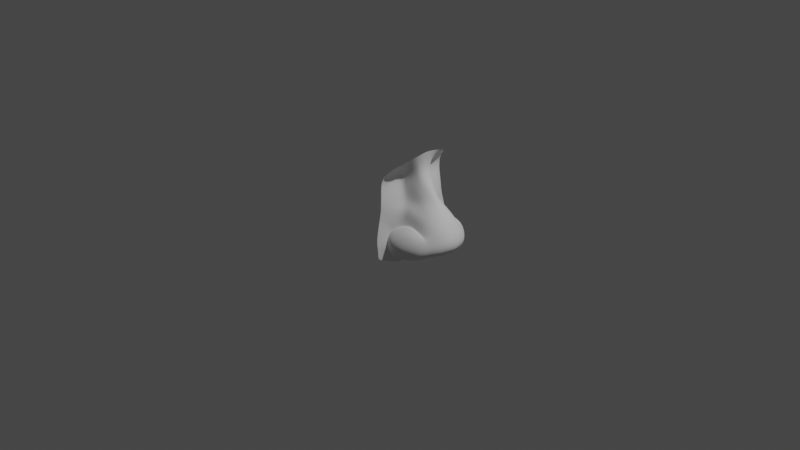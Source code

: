 # Source: nose-2.blend  (saved by Blender 2.83.21; exported with 4.5.12 LTS)
import bpy
from mathutils import Matrix  # noqa: F401  (used for matrix-valued properties, if any)

bpy.ops.wm.read_factory_settings(use_empty=True)
scene = bpy.context.scene
scene.name = 'Scene'

# ---- collections
col_collection = bpy.data.collections.new('Collection'); scene.collection.children.link(col_collection)
col_nose = bpy.data.collections.new('Nose'); scene.collection.children.link(col_nose)

# ---- node groups
ng_auto_smooth = bpy.data.node_groups.new('Auto Smooth', 'GeometryNodeTree')
_s = ng_auto_smooth.interface.new_socket(name='Geometry', in_out='OUTPUT', socket_type='NodeSocketGeometry')
_s = ng_auto_smooth.interface.new_socket(name='Geometry', in_out='INPUT', socket_type='NodeSocketGeometry')
_s = ng_auto_smooth.interface.new_socket(name='Angle', in_out='INPUT', socket_type='NodeSocketFloat')
_s.subtype = 'ANGLE'
_s.min_value = 0.0
_s.max_value = 3.142
ng_auto_smooth.is_modifier = True
_N = ng_auto_smooth.nodes; _L = ng_auto_smooth.links
n0 = _N.new('NodeGroupOutput'); n0.name = 'Group Output'; n0.location = (480, -100)
n1 = _N.new('NodeGroupInput'); n1.name = 'Group Input'; n1.location = (-420, -300)
n2 = _N.new('NodeGroupInput'); n2.name = 'Group Input.001'; n2.location = (-60, -100)
n3 = _N.new('GeometryNodeSetShadeSmooth'); n3.name = 'Set Shade Smooth'; n3.location = (120, -100)
n3.domain = 'EDGE'
n4 = _N.new('GeometryNodeSetShadeSmooth'); n4.name = 'Set Shade Smooth.001'; n4.location = (300, -100)
n5 = _N.new('GeometryNodeInputMeshEdgeAngle'); n5.name = 'Edge Angle'; n5.location = (-420, -220)
n6 = _N.new('GeometryNodeInputEdgeSmooth'); n6.name = 'Is Edge Smooth'; n6.location = (-60, -160)
n7 = _N.new('GeometryNodeInputShadeSmooth'); n7.name = 'Is Face Smooth'; n7.location = (-240, -340)
n8 = _N.new('FunctionNodeBooleanMath'); n8.name = 'Boolean Math'; n8.location = (-60, -220)
n9 = _N.new('FunctionNodeCompare'); n9.name = 'Compare'; n9.location = (-240, -180)
n9.operation = 'LESS_EQUAL'
_L.new(n5.outputs[0], n9.inputs[0])
_L.new(n4.outputs[0], n0.inputs[0])
_L.new(n1.outputs[1], n9.inputs[1])
_L.new(n9.outputs[0], n8.inputs[0])
_L.new(n7.outputs[0], n8.inputs[1])
_L.new(n2.outputs[0], n3.inputs[0])
_L.new(n6.outputs[0], n3.inputs[1])
_L.new(n3.outputs[0], n4.inputs[0])
_L.new(n8.outputs[0], n3.inputs[2])
n0.is_active_output = True

# ---- world
world_world = bpy.data.worlds.new('World'); scene.world = world_world
world_world.use_nodes = True; world_world.node_tree.nodes.clear()
_N = world_world.node_tree.nodes; _L = world_world.node_tree.links
n0 = _N.new('ShaderNodeOutputWorld'); n0.name = 'World Output'; n0.location = (300, 300)
n1 = _N.new('ShaderNodeBackground'); n1.name = 'Background'; n1.location = (10, 300)
n1.inputs[0].default_value = (0.05088, 0.05088, 0.05088, 1.0)
_L.new(n1.outputs[0], n0.inputs[0])
n0.is_active_output = True
world_world.color = (0.05088, 0.05088, 0.05088)
world_world.use_sun_shadow = False
world_world.sun_shadow_jitter_overblur = 0.0

# ---- cameras
cam_camera = bpy.data.cameras.new('Camera')
cam_camera.clip_end = 100.0
cam_camera.ortho_scale = 7.314

# ---- lights
light_light = bpy.data.lights.new('Light', 'POINT')
light_light.transmission_factor = 0.0
light_light.energy = 1000.0
light_light.shadow_soft_size = 0.1
light_light.shadow_maximum_resolution = 0.006
light_light.use_absolute_resolution = True

# ---- meshes
me_plane_001 = bpy.data.meshes.new('Plane.001')
me_plane_001.from_pydata([(-0.5748, 0.173, 0.2766), (0.2511, 0.2018, 0.578), (0.2502, 0.1423, 0.6155), (-0.5661, 0.121, 0.3908), (0.04055, 0.4792, 0.1855), (0.1744, 0.1721, 0.7415), (-0.02852, 0.3045, 0.2444), (0.044, 0.1539, 0.7259), (-0.7083, 0.2517, 0.5021), (-0.733, 0.1718, 0.5354), (-0.1965, 0.2352, 0.3054), (-0.2183, 0.1558, 0.4455), (-0.06454, 0.2316, 0.2971), (-0.07192, 0.1381, 0.6652), (-0.0708, 0.2001, 0.5863), (0.07654, 0.3392, 0.5609), (0.1658, 0.2473, 0.6666), (0.3028, 0.2814, 0.265), (-0.1475, 0.2159, 0.4171), (-0.5709, 0.07787, 0.4706), (0.2592, 0.09863, 0.5511), (0.1809, 0.08073, 0.7813), (0.04618, 0.083, 0.7616), (-0.7521, 0.08588, 0.5549), (-0.2265, 0.05796, 0.5934), (-0.07785, 0.07508, 0.6983), (0.2934, 0.1359, 0.2512), (0.2149, 0.4792, 0.1737), (0.2886, 0.06315, 0.2407), (0.06932, 0.3848, 0.4179), (0.288, 0.2565, 0.4615), (0.2646, 0.08074, 0.4787), (0.2465, 0.1551, 0.6876), (0.2327, 0.3039, 0.5904), (0.2687, 0.04598, 0.7008), (0.2831, 0.1299, 0.2711), (0.2842, 0.2446, 0.328), (0.2938, 0.08756, 0.345), (0.2518, 0.3653, 0.4435), (0.2862, 0.04386, 0.4247), (0.1058, 0.4, 0.2334), (0.03103, 0.3823, 0.2451), (-0.01537, 0.3148, 0.4322), (0.07019, 0.2379, 0.6551), (0.162, 0.3526, 0.5642), (0.2125, 0.4063, 0.2424), (0.2835, 0.3131, 0.4599), (0.2297, 0.2302, 0.6479), (0.1576, 0.4266, 0.3981), (-0.1707, 0.4235, 0.2176), (-0.06037, 0.2298, 0.3947), (0.1786, 0.3777, 0.227), (0.08729, 0.3714, 0.2266), (0.2504, 0.3578, 0.2071), (0.03153, 0.3532, 0.2289), (0.01766, 0.303, 0.5208), (-0.01832, 0.233, 0.5109), (-0.04516, 0.3153, 0.2611), (-0.07089, 0.2458, 0.4145), (-0.2279, 0.1155, 0.5405), (0.02526, 0.2484, 0.5987), (-0.02429, 0.2411, 0.5028), (-0.3797, 0.05474, 0.5304), (-0.3716, 0.1279, 0.4105), (-0.3828, 0.1745, 0.3028), (-0.3758, 0.1028, 0.47), (-0.5734, 0.3929, 0.2835), (-0.2519, 0.4106, 0.2357), (-0.4209, 0.3945, 0.2581), (-0.1536, 0.1268, 0.5999), (-0.157, 0.06739, 0.6423), (-0.146, 0.1775, 0.5265), (-0.2937, 0.048, 0.5623), (-0.2715, 0.1327, 0.4206), (-0.2624, 0.2021, 0.3075), (-0.2841, 0.1015, 0.5063), (-0.3239, 0.4063, 0.2462), (-0.2794, 0.1604, 0.3481), (-0.2101, 0.1835, 0.3882), (-0.3802, 0.1492, 0.3437), (-0.4701, 0.1203, 0.4005), (-0.4704, 0.1424, 0.3426), (-0.4701, 0.1031, 0.4394), (0.02252, 0.3971, 0.2162), (-0.0442, 0.364, 0.2315), (0.1263, 0.4792, 0.1824), (-0.6673, 0.3479, 0.4258), (0.3386, 0.2801, 0.2066), (0.3338, 0.1346, 0.2157), (0.2605, 0.4779, 0.1639), (0.3289, 0.06184, 0.2052), (0.3032, 0.3511, 0.1931), (0.2927, 0.2811, 0.2448), (0.3002, 0.1355, 0.2405), (0.2993, 0.0628, 0.2312), (0.08782, 0.2029, 0.5596), (0.08714, 0.1603, 0.5864), (0.0936, 0.1291, 0.5403), (0.1104, 0.242, 0.477), (0.09748, 0.1163, 0.4885), (0.1107, 0.1514, 0.3399), (0.1115, 0.2335, 0.3806), (0.1183, 0.1211, 0.3928), (0.01758, 0.202, 0.4976), (0.01162, 0.175, 0.5135), (0.02503, 0.1553, 0.4873), (0.04817, 0.2267, 0.453), (0.03809, 0.1472, 0.4572), (0.07678, 0.1694, 0.3712), (0.06881, 0.2213, 0.3957), (0.07038, 0.1503, 0.4044), (0.01132, 0.1908, 0.3118), (0.003849, 0.1776, 0.3154), (0.01743, 0.168, 0.3107), (0.0372, 0.2028, 0.3066), (0.03224, 0.164, 0.3046), (0.075, 0.1749, 0.2876), (0.06389, 0.2002, 0.2935), (0.06149, 0.1655, 0.297), (0.1809, 0.09852, 0.4836), (0.2059, 0.1044, 0.3689), (0.1763, 0.1139, 0.5457), (0.1685, 0.1513, 0.6009), (0.1968, 0.1407, 0.3055), (0.1977, 0.239, 0.3544), (0.1964, 0.2492, 0.4698), (0.1694, 0.2024, 0.5688), (-0.5748, -0.173, 0.2766), (0.2511, -0.2018, 0.578), (-0.5872, 0.0, 0.4807), (0.2599, 0.0, 0.726), (0.2502, -0.1423, 0.6155), (-0.5661, -0.121, 0.3908), (0.04055, -0.4792, 0.1855), (0.1719, 0.0, 0.7939), (0.1744, -0.1721, 0.7415), (-0.02852, -0.3045, 0.2444), (0.04613, 0.0, 0.7695), (0.044, -0.1539, 0.7259), (-0.7083, -0.2517, 0.5021), (-0.763, 0.0, 0.5571), (-0.733, -0.1718, 0.5354), (-0.1965, -0.2352, 0.3054), (-0.2493, 0.0, 0.6056), (-0.2183, -0.1558, 0.4455), (-0.06454, -0.2316, 0.2971), (-0.08821, 0.0, 0.7095), (-0.07192, -0.1381, 0.6652), (-0.0708, -0.2001, 0.5863), (0.07654, -0.3392, 0.5609), (0.1658, -0.2473, 0.6666), (0.3028, -0.2814, 0.265), (-0.1475, -0.2159, 0.4171), (-0.5709, -0.07787, 0.4706), (0.2592, -0.09863, 0.5511), (0.1809, -0.08073, 0.7813), (0.04618, -0.083, 0.7616), (-0.7521, -0.08588, 0.5549), (-0.2265, -0.05796, 0.5934), (-0.07785, -0.07508, 0.6983), (0.2882, 0.0, 0.2427), (0.2934, -0.1359, 0.2512), (0.2149, -0.4792, 0.1737), (0.2886, -0.06315, 0.2407), (0.06932, -0.3848, 0.4179), (0.288, -0.2565, 0.4615), (0.2907, 0.0, 0.4615), (0.2646, -0.08074, 0.4787), (0.2465, -0.1551, 0.6876), (0.2327, -0.3039, 0.5904), (0.2687, -0.04598, 0.7008), (0.2831, -0.1299, 0.2711), (0.2842, -0.2446, 0.328), (0.2938, -0.08756, 0.345), (0.2518, -0.3653, 0.4435), (0.2862, -0.04386, 0.4247), (0.1058, -0.4, 0.2334), (0.03103, -0.3823, 0.2451), (-0.01537, -0.3148, 0.4322), (0.07019, -0.2379, 0.6551), (0.162, -0.3526, 0.5642), (0.2125, -0.4063, 0.2424), (0.2835, -0.3131, 0.4599), (0.2297, -0.2302, 0.6479), (0.1576, -0.4266, 0.3981), (-0.1707, -0.4235, 0.2176), (-0.06037, -0.2298, 0.3947), (0.1786, -0.3777, 0.227), (0.08729, -0.3714, 0.2266), (0.2504, -0.3578, 0.2071), (0.03153, -0.3532, 0.2289), (0.01766, -0.303, 0.5208), (-0.01832, -0.233, 0.5109), (-0.04516, -0.3153, 0.2611), (-0.07089, -0.2458, 0.4145), (-0.2279, -0.1155, 0.5405), (0.02526, -0.2484, 0.5987), (-0.02429, -0.2411, 0.5028), (-0.393, 0.0, 0.5506), (-0.3797, -0.05474, 0.5304), (-0.3716, -0.1279, 0.4105), (-0.3828, -0.1745, 0.3028), (-0.3758, -0.1028, 0.47), (-0.5734, -0.3929, 0.2835), (-0.2519, -0.4106, 0.2357), (-0.4209, -0.3945, 0.2581), (-0.1536, -0.1268, 0.5999), (-0.157, -0.06739, 0.6423), (-0.1843, 0.0, 0.6476), (-0.146, -0.1775, 0.5265), (-0.3116, 0.0, 0.5817), (-0.2937, -0.048, 0.5623), (-0.2715, -0.1327, 0.4206), (-0.2624, -0.2021, 0.3075), (-0.2841, -0.1015, 0.5063), (-0.3239, -0.4063, 0.2462), (-0.2794, -0.1604, 0.3481), (-0.2101, -0.1835, 0.3882), (-0.3802, -0.1492, 0.3437), (-0.4701, -0.1203, 0.4005), (-0.4704, -0.1424, 0.3426), (-0.4701, -0.1031, 0.4394), (0.02252, -0.3971, 0.2162), (-0.0442, -0.364, 0.2315), (0.1263, -0.4792, 0.1824), (-0.6673, -0.3479, 0.4258), (0.3386, -0.2801, 0.2066), (0.3286, 0.0, 0.2072), (0.3338, -0.1346, 0.2157), (0.2605, -0.4779, 0.1639), (0.3289, -0.06184, 0.2052), (0.3032, -0.3511, 0.1931), (0.2927, -0.2811, 0.2448), (0.3002, -0.1355, 0.2405), (0.2993, -0.0628, 0.2312), (0.08782, -0.2029, 0.5596), (0.08714, -0.1603, 0.5864), (0.0936, -0.1291, 0.5403), (0.1104, -0.242, 0.477), (0.09748, -0.1163, 0.4885), (0.1107, -0.1514, 0.3399), (0.1115, -0.2335, 0.3806), (0.1183, -0.1211, 0.3928), (0.01758, -0.202, 0.4976), (0.01162, -0.175, 0.5135), (0.02503, -0.1553, 0.4873), (0.04817, -0.2267, 0.453), (0.03809, -0.1472, 0.4572), (0.07678, -0.1694, 0.3712), (0.06881, -0.2213, 0.3957), (0.07038, -0.1503, 0.4044), (0.01132, -0.1908, 0.3118), (0.003849, -0.1776, 0.3154), (0.01743, -0.168, 0.3107), (0.0372, -0.2028, 0.3066), (0.03224, -0.164, 0.3046), (0.075, -0.1749, 0.2876), (0.06389, -0.2002, 0.2935), (0.06149, -0.1655, 0.297), (0.1809, -0.09852, 0.4836), (0.2059, -0.1044, 0.3689), (0.1763, -0.1139, 0.5457), (0.1685, -0.1513, 0.6009), (0.1968, -0.1407, 0.3055), (0.1977, -0.239, 0.3544), (0.1964, -0.2492, 0.4698), (0.1694, -0.2024, 0.5688)], [], [(21, 34, 32, 5), (22, 21, 5, 7), (7, 5, 16, 43), (13, 7, 43, 14), (25, 22, 7, 13), (3, 0, 8, 9), (19, 3, 9, 23), (19, 62, 65, 82), (24, 70, 69, 59), (29, 48, 40, 41), (143, 208, 70, 24), (129, 198, 62, 19), (129, 19, 23, 140), (146, 137, 22, 25), (137, 134, 21, 22), (134, 130, 34, 21), (48, 44, 33, 38), (39, 166, 160, 28), (5, 32, 47, 16), (14, 50, 18, 71), (34, 130, 166, 39), (2, 1, 47, 32), (20, 2, 32, 34), (36, 35, 26, 17), (35, 37, 28, 26), (1, 30, 46, 47), (31, 20, 34, 39), (30, 36, 17, 46), (37, 31, 39, 28), (49, 84, 83, 4), (29, 41, 57, 42), (44, 15, 43, 16), (38, 33, 47, 46), (40, 45, 51, 52), (33, 44, 16, 47), (15, 55, 60, 43), (45, 38, 46, 17), (15, 44, 48, 29), (83, 54, 52, 4), (41, 40, 52, 54), (50, 6, 12, 18), (55, 15, 29, 42), (57, 41, 54, 6), (58, 57, 6, 50), (59, 69, 71, 11), (60, 61, 56, 43), (60, 55, 42, 61), (61, 58, 50, 56), (48, 38, 45, 40), (74, 10, 67, 76), (73, 75, 59, 11), (72, 210, 143, 24), (74, 77, 78, 10), (3, 80, 81, 0), (75, 65, 62, 72), (0, 64, 68, 66), (10, 12, 49, 67), (59, 75, 72, 24), (70, 208, 146, 25), (71, 69, 13, 14), (69, 70, 25, 13), (64, 79, 77, 74), (62, 198, 210, 72), (63, 65, 75, 73), (64, 74, 76, 68), (58, 61, 42, 57), (14, 43, 56, 50), (18, 78, 11, 71), (78, 77, 73, 11), (78, 18, 12, 10), (77, 79, 63, 73), (81, 79, 64, 0), (81, 80, 63, 79), (80, 82, 65, 63), (82, 80, 3, 19), (12, 6, 84, 49), (83, 84, 6, 54), (51, 85, 4, 52), (92, 53, 51), (0, 66, 86, 8), (26, 28, 94, 93), (17, 26, 93, 92), (28, 160, 227, 90, 94), (51, 53, 27, 85), (92, 93, 88, 87), (93, 94, 90, 88), (27, 53, 91, 89), (53, 92, 87, 91), (92, 51, 45, 17), (119, 120, 102, 99), (121, 119, 99, 97), (122, 121, 97, 96), (120, 123, 100, 102), (124, 125, 98, 101), (123, 124, 101, 100), (125, 126, 95, 98), (126, 122, 96, 95), (97, 99, 107, 105), (96, 97, 105, 104), (102, 100, 108, 110), (101, 98, 106, 109), (98, 95, 103, 106), (95, 96, 104, 103), (100, 101, 109, 108), (99, 102, 110, 107), (109, 106, 114, 117), (106, 103, 111, 114), (103, 104, 112, 111), (108, 109, 117, 116), (107, 110, 118, 115), (105, 107, 115, 113), (104, 105, 113, 112), (110, 108, 116, 118), (1, 2, 122, 126), (30, 1, 126, 125), (35, 36, 124, 123), (36, 30, 125, 124), (37, 35, 123, 120), (2, 20, 121, 122), (20, 31, 119, 121), (31, 37, 120, 119), (155, 135, 168, 170), (156, 138, 135, 155), (138, 179, 150, 135), (147, 148, 179, 138), (159, 147, 138, 156), (132, 141, 139, 127), (153, 157, 141, 132), (153, 221, 202, 199), (158, 195, 206, 207), (164, 177, 176, 184), (143, 158, 207, 208), (129, 153, 199, 198), (129, 140, 157, 153), (146, 159, 156, 137), (137, 156, 155, 134), (134, 155, 170, 130), (184, 174, 169, 180), (175, 163, 160, 166), (135, 150, 183, 168), (148, 209, 152, 186), (170, 175, 166, 130), (131, 168, 183, 128), (154, 170, 168, 131), (172, 151, 161, 171), (171, 161, 163, 173), (128, 183, 182, 165), (167, 175, 170, 154), (165, 182, 151, 172), (173, 163, 175, 167), (185, 133, 222, 223), (164, 178, 193, 177), (180, 150, 179, 149), (174, 182, 183, 169), (176, 188, 187, 181), (169, 183, 150, 180), (149, 179, 196, 191), (181, 151, 182, 174), (149, 164, 184, 180), (222, 133, 188, 190), (177, 190, 188, 176), (186, 152, 145, 136), (191, 178, 164, 149), (193, 136, 190, 177), (194, 186, 136, 193), (195, 144, 209, 206), (196, 179, 192, 197), (196, 197, 178, 191), (197, 192, 186, 194), (184, 176, 181, 174), (213, 215, 204, 142), (212, 144, 195, 214), (211, 158, 143, 210), (213, 142, 217, 216), (132, 127, 220, 219), (214, 211, 199, 202), (127, 203, 205, 201), (142, 204, 185, 145), (195, 158, 211, 214), (207, 159, 146, 208), (209, 148, 147, 206), (206, 147, 159, 207), (201, 213, 216, 218), (199, 211, 210, 198), (200, 212, 214, 202), (201, 205, 215, 213), (194, 193, 178, 197), (148, 186, 192, 179), (152, 209, 144, 217), (217, 144, 212, 216), (217, 142, 145, 152), (216, 212, 200, 218), (220, 127, 201, 218), (220, 218, 200, 219), (219, 200, 202, 221), (221, 153, 132, 219), (145, 185, 223, 136), (222, 190, 136, 223), (187, 188, 133, 224), (232, 187, 189), (127, 139, 225, 203), (161, 233, 234, 163), (151, 232, 233, 161), (163, 234, 230, 227, 160), (187, 224, 162, 189), (232, 226, 228, 233), (233, 228, 230, 234), (162, 229, 231, 189), (189, 231, 226, 232), (232, 151, 181, 187), (259, 239, 242, 260), (261, 237, 239, 259), (262, 236, 237, 261), (260, 242, 240, 263), (264, 241, 238, 265), (263, 240, 241, 264), (265, 238, 235, 266), (266, 235, 236, 262), (237, 245, 247, 239), (236, 244, 245, 237), (242, 250, 248, 240), (241, 249, 246, 238), (238, 246, 243, 235), (235, 243, 244, 236), (240, 248, 249, 241), (239, 247, 250, 242), (249, 257, 254, 246), (246, 254, 251, 243), (243, 251, 252, 244), (248, 256, 257, 249), (247, 255, 258, 250), (245, 253, 255, 247), (244, 252, 253, 245), (250, 258, 256, 248), (128, 266, 262, 131), (165, 265, 266, 128), (171, 263, 264, 172), (172, 264, 265, 165), (173, 260, 263, 171), (131, 262, 261, 154), (154, 261, 259, 167), (167, 259, 260, 173)])
me_plane_001.polygons.foreach_set('use_smooth', [True] * 242)
_uv = me_plane_001.uv_layers.new(name='UVMap')
_uv.uv.foreach_set('vector', [0.8724, 0.6437, 1.0, 0.625, 0.9777, 0.7835, 0.8713, 0.7824, 0.6998, 0.625, 0.8724, 0.6437, 0.8713, 0.7824, 0.6998, 0.75, 0.6998, 0.75, 0.8713, 0.7824, 0.8643, 0.887, 0.7072, 0.8791, 0.5673, 0.75, 0.6998, 0.75, 0.7072, 0.8791, 0.5727, 0.8932, 0.5673, 0.625, 0.6998, 0.625, 0.6998, 0.75, 0.5673, 0.75, 0.0, 0.75, 0.0, 1.0, 0.0, 1.0, 0.0, 0.75, 0.0, 0.625, 0.0, 0.75, 0.0, 0.75, 0.0, 0.625, 0.0, 0.625, 0.2341, 0.625, 0.2449, 0.6872, 0.1221, 0.7018, 0.4348, 0.625, 0.4968, 0.625, 0.4979, 0.7087, 0.4348, 0.6711, 0.7953, 0.9507, 0.7983, 0.878, 0.7573, 0.866, 0.8059, 0.9856, 0.4348, 0.5, 0.4883, 0.5, 0.4968, 0.625, 0.4348, 0.625, 0.0, 0.5, 0.2456, 0.5, 0.2341, 0.625, 0.0, 0.625, 0.0, 0.5, 0.0, 0.625, 0.0, 0.625, 0.0, 0.5, 0.5673, 0.5, 0.6998, 0.5, 0.6998, 0.625, 0.5673, 0.625, 0.6998, 0.5, 0.8726, 0.5, 0.8724, 0.6437, 0.6998, 0.625, 0.8726, 0.5, 0.9643, 0.5, 1.0, 0.625, 0.8724, 0.6437, 0.4713, 0.5435, 0.1137, 0.1402, 0.4976, 0.5107, 0.7419, 0.7605, 1.0, 0.625, 0.9962, 0.5, 1.0, 0.5, 1.0, 0.625, 0.006475, 0.007984, 0.001036, 0.001277, 0.004685, 0.005777, 0.04094, 0.05047, 0.5727, 0.8932, 0.6146, 0.9513, 0.5673, 0.9514, 0.5074, 0.8244, 1.0, 0.625, 0.9643, 0.5, 0.9962, 0.5, 1.0, 0.625, 1.0, 0.7715, 1.0, 0.9143, 0.8989, 0.9016, 0.9777, 0.7835, 1.0, 0.7041, 1.0, 0.7715, 0.9777, 0.7835, 1.0, 0.625, 1.0, 0.9569, 1.0, 0.7329, 1.0, 0.75, 1.0, 1.0, 1.0, 0.7329, 1.0, 0.7037, 1.0, 0.625, 1.0, 0.75, 1.0, 0.9143, 1.0, 0.9472, 1.0, 1.0, 0.8989, 0.9016, 1.0, 0.7039, 1.0, 0.7041, 1.0, 0.625, 1.0, 0.625, 1.0, 0.9472, 1.0, 0.9569, 1.0, 1.0, 1.0, 1.0, 1.0, 0.7037, 1.0, 0.7039, 1.0, 0.625, 1.0, 0.625, 0.0, 0.0, 0.4694, 0.6117, 0.7721, 0.9173, 0.8726, 1.0, 0.7953, 0.9507, 0.8059, 0.9856, 0.6998, 0.9966, 0.6998, 0.9511, 0.8495, 0.8931, 0.7824, 0.8945, 0.7072, 0.8791, 0.8643, 0.887, 0.7419, 0.7605, 0.4976, 0.5107, 0.8989, 0.9016, 1.0, 1.0, 0.7573, 0.866, 0.4367, 0.4816, 0.3327, 0.367, 0.7772, 0.8891, 0.4976, 0.5107, 0.1137, 0.1402, 0.04094, 0.05047, 0.8989, 0.9016, 0.7824, 0.8945, 0.6998, 0.9045, 0.6998, 0.8988, 0.7072, 0.8791, 0.4367, 0.4816, 0.7419, 0.7605, 1.0, 1.0, 1.0, 1.0, 0.7824, 0.8945, 0.8495, 0.8931, 0.7983, 0.878, 0.7953, 0.9507, 0.7721, 0.9173, 0.7184, 0.8732, 0.7772, 0.8891, 0.8726, 1.0, 0.8059, 0.9856, 0.7573, 0.866, 0.7772, 0.8891, 0.7184, 0.8732, 0.6146, 0.9513, 0.6998, 1.0, 0.5673, 1.0, 0.5673, 0.9514, 0.6998, 0.9045, 0.7824, 0.8945, 0.7953, 0.9507, 0.6998, 0.9511, 0.6998, 0.9966, 0.8059, 0.9856, 0.7184, 0.8732, 0.6998, 1.0, 0.6269, 0.9513, 0.6998, 0.9966, 0.6998, 1.0, 0.6146, 0.9513, 0.4348, 0.6711, 0.4979, 0.7087, 0.5074, 0.8244, 0.4348, 0.7335, 0.6998, 0.8988, 0.6646, 0.9077, 0.6553, 0.8962, 0.7072, 0.8791, 0.6998, 0.8988, 0.6998, 0.9045, 0.6998, 0.9511, 0.6646, 0.9077, 0.6646, 0.9077, 0.6269, 0.9513, 0.6146, 0.9513, 0.6553, 0.8962, 0.4713, 0.5435, 0.7419, 0.7605, 0.4367, 0.4816, 0.7573, 0.866, 0.3812, 1.0, 0.4488, 1.0, 0.4348, 1.0, 0.3812, 1.0, 0.3874, 0.75, 0.3627, 0.6884, 0.4348, 0.6711, 0.4348, 0.7335, 0.3478, 0.625, 0.3528, 0.5, 0.4348, 0.5, 0.4348, 0.625, 0.3812, 1.0, 0.3846, 0.863, 0.4526, 0.8718, 0.4488, 1.0, 0.0, 0.75, 0.1263, 0.75, 0.1286, 0.8615, 0.0, 1.0, 0.3627, 0.6884, 0.2449, 0.6872, 0.2341, 0.625, 0.3478, 0.625, 0.0, 1.0, 0.2325, 1.0, 0.2325, 1.0, 0.0, 1.0, 0.4488, 1.0, 0.5673, 1.0, 0.0, 0.0, 0.4348, 1.0, 0.4348, 0.6711, 0.3627, 0.6884, 0.3478, 0.625, 0.4348, 0.625, 0.4968, 0.625, 0.4883, 0.5, 0.5673, 0.5, 0.5673, 0.625, 0.5074, 0.8244, 0.4979, 0.7087, 0.5673, 0.75, 0.5727, 0.8932, 0.4979, 0.7087, 0.4968, 0.625, 0.5673, 0.625, 0.5673, 0.75, 0.2325, 1.0, 0.2452, 0.8644, 0.3846, 0.863, 0.3812, 1.0, 0.2341, 0.625, 0.2456, 0.5, 0.3528, 0.5, 0.3478, 0.625, 0.2558, 0.75, 0.2449, 0.6872, 0.3627, 0.6884, 0.3874, 0.75, 0.2325, 1.0, 0.3812, 1.0, 0.3812, 1.0, 0.2325, 1.0, 0.6269, 0.9513, 0.6646, 0.9077, 0.6998, 0.9511, 0.6998, 0.9966, 0.5727, 0.8932, 0.7072, 0.8791, 0.6553, 0.8962, 0.6146, 0.9513, 0.5673, 0.9514, 0.4526, 0.8718, 0.4348, 0.7335, 0.5074, 0.8244, 0.4526, 0.8718, 0.3846, 0.863, 0.3874, 0.75, 0.4348, 0.7335, 0.4526, 0.8718, 0.5673, 0.9514, 0.5673, 1.0, 0.4488, 1.0, 0.3846, 0.863, 0.2452, 0.8644, 0.2558, 0.75, 0.3874, 0.75, 0.1286, 0.8615, 0.2452, 0.8644, 0.2325, 1.0, 0.0, 1.0, 0.1286, 0.8615, 0.1263, 0.75, 0.2558, 0.75, 0.2452, 0.8644, 0.1263, 0.75, 0.1221, 0.7018, 0.2449, 0.6872, 0.2558, 0.75, 0.1221, 0.7018, 0.1263, 0.75, 0.0, 0.75, 0.0, 0.625, 0.5673, 1.0, 0.6998, 1.0, 0.4694, 0.6117, 0.0, 0.0, 0.7721, 0.9173, 0.4694, 0.6117, 0.6998, 1.0, 0.7184, 0.8732, 0.3327, 0.367, 0.4786, 0.5485, 0.8726, 1.0, 0.7772, 0.8891, 1.0, 1.0, 0.5234, 0.5364, 0.3327, 0.367, 0.0, 1.0, 0.0, 1.0, 0.0, 1.0, 0.0, 1.0, 1.0, 0.75, 1.0, 0.625, 1.0, 0.625, 1.0, 0.75, 1.0, 1.0, 1.0, 0.75, 1.0, 0.75, 1.0, 1.0, 1.0, 0.625, 1.0, 0.5, 1.0, 0.5, 1.0, 0.625, 1.0, 0.625, 0.3327, 0.367, 0.5234, 0.5364, 0.0, 0.0, 0.4786, 0.5485, 1.0, 1.0, 1.0, 0.75, 1.0, 0.75, 1.0, 1.0, 1.0, 0.75, 1.0, 0.625, 1.0, 0.625, 1.0, 0.75, 0.0, 0.0, 0.5234, 0.5364, 0.6408, 0.6408, 0.0, 0.0, 0.5234, 0.5364, 1.0, 1.0, 1.0, 1.0, 0.6408, 0.6408, 1.0, 1.0, 0.3327, 0.367, 0.4367, 0.4816, 1.0, 1.0, 1.0, 0.7039, 1.0, 0.7037, 1.0, 0.7037, 1.0, 0.7039, 1.0, 0.7041, 1.0, 0.7039, 1.0, 0.7039, 1.0, 0.7041, 1.0, 0.7715, 1.0, 0.7041, 1.0, 0.7041, 1.0, 0.7715, 1.0, 0.7037, 1.0, 0.7329, 1.0, 0.7329, 1.0, 0.7037, 1.0, 0.9569, 1.0, 0.9472, 1.0, 0.9472, 1.0, 0.9569, 1.0, 0.7329, 1.0, 0.9569, 1.0, 0.9569, 1.0, 0.7329, 1.0, 0.9472, 1.0, 0.9143, 1.0, 0.9143, 1.0, 0.9472, 1.0, 0.9143, 1.0, 0.7715, 1.0, 0.7715, 1.0, 0.9143, 1.0, 0.7041, 1.0, 0.7039, 1.0, 0.7039, 1.0, 0.7041, 1.0, 0.7715, 1.0, 0.7041, 1.0, 0.7041, 1.0, 0.7715, 1.0, 0.7037, 1.0, 0.7329, 1.0, 0.7329, 1.0, 0.7037, 1.0, 0.9569, 1.0, 0.9472, 1.0, 0.9472, 1.0, 0.9569, 1.0, 0.9472, 1.0, 0.9143, 1.0, 0.9143, 1.0, 0.9472, 1.0, 0.9143, 1.0, 0.7715, 1.0, 0.7715, 1.0, 0.9143, 1.0, 0.7329, 1.0, 0.9569, 1.0, 0.9569, 1.0, 0.7329, 1.0, 0.7039, 1.0, 0.7037, 1.0, 0.7037, 1.0, 0.7039, 1.0, 0.9569, 1.0, 0.9472, 1.0, 0.9472, 1.0, 0.9569, 1.0, 0.9472, 1.0, 0.9143, 1.0, 0.9143, 1.0, 0.9472, 1.0, 0.9143, 1.0, 0.7715, 1.0, 0.7715, 1.0, 0.9143, 1.0, 0.7329, 1.0, 0.9569, 1.0, 0.9569, 1.0, 0.7329, 1.0, 0.7039, 1.0, 0.7037, 1.0, 0.7037, 1.0, 0.7039, 1.0, 0.7041, 1.0, 0.7039, 1.0, 0.7039, 1.0, 0.7041, 1.0, 0.7715, 1.0, 0.7041, 1.0, 0.7041, 1.0, 0.7715, 1.0, 0.7037, 1.0, 0.7329, 1.0, 0.7329, 1.0, 0.7037, 1.0, 0.9143, 1.0, 0.7715, 1.0, 0.7715, 1.0, 0.9143, 1.0, 0.9472, 1.0, 0.9143, 1.0, 0.9143, 1.0, 0.9472, 1.0, 0.7329, 1.0, 0.9569, 1.0, 0.9569, 1.0, 0.7329, 1.0, 0.9569, 1.0, 0.9472, 1.0, 0.9472, 1.0, 0.9569, 1.0, 0.7037, 1.0, 0.7329, 1.0, 0.7329, 1.0, 0.7037, 1.0, 0.7715, 1.0, 0.7041, 1.0, 0.7041, 1.0, 0.7715, 1.0, 0.7041, 1.0, 0.7039, 1.0, 0.7039, 1.0, 0.7041, 1.0, 0.7039, 1.0, 0.7037, 1.0, 0.7037, 1.0, 0.7039, 0.8724, 0.6437, 0.8713, 0.7824, 0.9777, 0.7835, 1.0, 0.625, 0.6998, 0.625, 0.6998, 0.75, 0.8713, 0.7824, 0.8724, 0.6437, 0.6998, 0.75, 0.7072, 0.8791, 0.8643, 0.887, 0.8713, 0.7824, 0.5673, 0.75, 0.5727, 0.8932, 0.7072, 0.8791, 0.6998, 0.75, 0.5673, 0.625, 0.5673, 0.75, 0.6998, 0.75, 0.6998, 0.625, 0.0, 0.75, 0.0, 0.75, 0.0, 1.0, 0.0, 1.0, 0.0, 0.625, 0.0, 0.625, 0.0, 0.75, 0.0, 0.75, 0.0, 0.625, 0.1221, 0.7018, 0.2449, 0.6872, 0.2341, 0.625, 0.4348, 0.625, 0.4348, 0.6711, 0.4979, 0.7087, 0.4968, 0.625, 0.7953, 0.9507, 0.8059, 0.9856, 0.7573, 0.866, 0.7983, 0.878, 0.4348, 0.5, 0.4348, 0.625, 0.4968, 0.625, 0.4883, 0.5, 0.0, 0.5, 0.0, 0.625, 0.2341, 0.625, 0.2456, 0.5, 0.0, 0.5, 0.0, 0.5, 0.0, 0.625, 0.0, 0.625, 0.5673, 0.5, 0.5673, 0.625, 0.6998, 0.625, 0.6998, 0.5, 0.6998, 0.5, 0.6998, 0.625, 0.8724, 0.6437, 0.8726, 0.5, 0.8726, 0.5, 0.8724, 0.6437, 1.0, 0.625, 0.9643, 0.5, 0.4713, 0.5435, 0.7419, 0.7605, 0.4976, 0.5107, 0.1137, 0.1402, 1.0, 0.625, 1.0, 0.625, 1.0, 0.5, 0.9962, 0.5, 0.006475, 0.007984, 0.04094, 0.05047, 0.004685, 0.005777, 0.001036, 0.001277, 0.5727, 0.8932, 0.5074, 0.8244, 0.5673, 0.9514, 0.6146, 0.9513, 1.0, 0.625, 1.0, 0.625, 0.9962, 0.5, 0.9643, 0.5, 1.0, 0.7715, 0.9777, 0.7835, 0.8989, 0.9016, 1.0, 0.9143, 1.0, 0.7041, 1.0, 0.625, 0.9777, 0.7835, 1.0, 0.7715, 1.0, 0.9569, 1.0, 1.0, 1.0, 0.75, 1.0, 0.7329, 1.0, 0.7329, 1.0, 0.75, 1.0, 0.625, 1.0, 0.7037, 1.0, 0.9143, 0.8989, 0.9016, 1.0, 1.0, 1.0, 0.9472, 1.0, 0.7039, 1.0, 0.625, 1.0, 0.625, 1.0, 0.7041, 1.0, 0.9472, 1.0, 1.0, 1.0, 1.0, 1.0, 0.9569, 1.0, 0.7037, 1.0, 0.625, 1.0, 0.625, 1.0, 0.7039, 0.0, 0.0, 0.8726, 1.0, 0.7721, 0.9173, 0.4694, 0.6117, 0.7953, 0.9507, 0.6998, 0.9511, 0.6998, 0.9966, 0.8059, 0.9856, 0.8495, 0.8931, 0.8643, 0.887, 0.7072, 0.8791, 0.7824, 0.8945, 0.7419, 0.7605, 1.0, 1.0, 0.8989, 0.9016, 0.4976, 0.5107, 0.7573, 0.866, 0.7772, 0.8891, 0.3327, 0.367, 0.4367, 0.4816, 0.4976, 0.5107, 0.8989, 0.9016, 0.04094, 0.05047, 0.1137, 0.1402, 0.7824, 0.8945, 0.7072, 0.8791, 0.6998, 0.8988, 0.6998, 0.9045, 0.4367, 0.4816, 1.0, 1.0, 1.0, 1.0, 0.7419, 0.7605, 0.7824, 0.8945, 0.7953, 0.9507, 0.7983, 0.878, 0.8495, 0.8931, 0.7721, 0.9173, 0.8726, 1.0, 0.7772, 0.8891, 0.7184, 0.8732, 0.8059, 0.9856, 0.7184, 0.8732, 0.7772, 0.8891, 0.7573, 0.866, 0.6146, 0.9513, 0.5673, 0.9514, 0.5673, 1.0, 0.6998, 1.0, 0.6998, 0.9045, 0.6998, 0.9511, 0.7953, 0.9507, 0.7824, 0.8945, 0.6998, 0.9966, 0.6998, 1.0, 0.7184, 0.8732, 0.8059, 0.9856, 0.6269, 0.9513, 0.6146, 0.9513, 0.6998, 1.0, 0.6998, 0.9966, 0.4348, 0.6711, 0.4348, 0.7335, 0.5074, 0.8244, 0.4979, 0.7087, 0.6998, 0.8988, 0.7072, 0.8791, 0.6553, 0.8962, 0.6646, 0.9077, 0.6998, 0.8988, 0.6646, 0.9077, 0.6998, 0.9511, 0.6998, 0.9045, 0.6646, 0.9077, 0.6553, 0.8962, 0.6146, 0.9513, 0.6269, 0.9513, 0.4713, 0.5435, 0.7573, 0.866, 0.4367, 0.4816, 0.7419, 0.7605, 0.3812, 1.0, 0.3812, 1.0, 0.4348, 1.0, 0.4488, 1.0, 0.3874, 0.75, 0.4348, 0.7335, 0.4348, 0.6711, 0.3627, 0.6884, 0.3478, 0.625, 0.4348, 0.625, 0.4348, 0.5, 0.3528, 0.5, 0.3812, 1.0, 0.4488, 1.0, 0.4526, 0.8718, 0.3846, 0.863, 0.0, 0.75, 0.0, 1.0, 0.1286, 0.8615, 0.1263, 0.75, 0.3627, 0.6884, 0.3478, 0.625, 0.2341, 0.625, 0.2449, 0.6872, 0.0, 1.0, 0.0, 1.0, 0.2325, 1.0, 0.2325, 1.0, 0.4488, 1.0, 0.4348, 1.0, 0.0, 0.0, 0.5673, 1.0, 0.4348, 0.6711, 0.4348, 0.625, 0.3478, 0.625, 0.3627, 0.6884, 0.4968, 0.625, 0.5673, 0.625, 0.5673, 0.5, 0.4883, 0.5, 0.5074, 0.8244, 0.5727, 0.8932, 0.5673, 0.75, 0.4979, 0.7087, 0.4979, 0.7087, 0.5673, 0.75, 0.5673, 0.625, 0.4968, 0.625, 0.2325, 1.0, 0.3812, 1.0, 0.3846, 0.863, 0.2452, 0.8644, 0.2341, 0.625, 0.3478, 0.625, 0.3528, 0.5, 0.2456, 0.5, 0.2558, 0.75, 0.3874, 0.75, 0.3627, 0.6884, 0.2449, 0.6872, 0.2325, 1.0, 0.2325, 1.0, 0.3812, 1.0, 0.3812, 1.0, 0.6269, 0.9513, 0.6998, 0.9966, 0.6998, 0.9511, 0.6646, 0.9077, 0.5727, 0.8932, 0.6146, 0.9513, 0.6553, 0.8962, 0.7072, 0.8791, 0.5673, 0.9514, 0.5074, 0.8244, 0.4348, 0.7335, 0.4526, 0.8718, 0.4526, 0.8718, 0.4348, 0.7335, 0.3874, 0.75, 0.3846, 0.863, 0.4526, 0.8718, 0.4488, 1.0, 0.5673, 1.0, 0.5673, 0.9514, 0.3846, 0.863, 0.3874, 0.75, 0.2558, 0.75, 0.2452, 0.8644, 0.1286, 0.8615, 0.0, 1.0, 0.2325, 1.0, 0.2452, 0.8644, 0.1286, 0.8615, 0.2452, 0.8644, 0.2558, 0.75, 0.1263, 0.75, 0.1263, 0.75, 0.2558, 0.75, 0.2449, 0.6872, 0.1221, 0.7018, 0.1221, 0.7018, 0.0, 0.625, 0.0, 0.75, 0.1263, 0.75, 0.5673, 1.0, 0.0, 0.0, 0.4694, 0.6117, 0.6998, 1.0, 0.7721, 0.9173, 0.7184, 0.8732, 0.6998, 1.0, 0.4694, 0.6117, 0.3327, 0.367, 0.7772, 0.8891, 0.8726, 1.0, 0.4786, 0.5485, 1.0, 1.0, 0.3327, 0.367, 0.5234, 0.5364, 0.0, 1.0, 0.0, 1.0, 0.0, 1.0, 0.0, 1.0, 1.0, 0.75, 1.0, 0.75, 1.0, 0.625, 1.0, 0.625, 1.0, 1.0, 1.0, 1.0, 1.0, 0.75, 1.0, 0.75, 1.0, 0.625, 1.0, 0.625, 1.0, 0.625, 1.0, 0.5, 1.0, 0.5, 0.3327, 0.367, 0.4786, 0.5485, 0.0, 0.0, 0.5234, 0.5364, 1.0, 1.0, 1.0, 1.0, 1.0, 0.75, 1.0, 0.75, 1.0, 0.75, 1.0, 0.75, 1.0, 0.625, 1.0, 0.625, 0.0, 0.0, 0.0, 0.0, 0.6408, 0.6408, 0.5234, 0.5364, 0.5234, 0.5364, 0.6408, 0.6408, 1.0, 1.0, 1.0, 1.0, 1.0, 1.0, 1.0, 1.0, 0.4367, 0.4816, 0.3327, 0.367, 1.0, 0.7039, 1.0, 0.7039, 1.0, 0.7037, 1.0, 0.7037, 1.0, 0.7041, 1.0, 0.7041, 1.0, 0.7039, 1.0, 0.7039, 1.0, 0.7715, 1.0, 0.7715, 1.0, 0.7041, 1.0, 0.7041, 1.0, 0.7037, 1.0, 0.7037, 1.0, 0.7329, 1.0, 0.7329, 1.0, 0.9569, 1.0, 0.9569, 1.0, 0.9472, 1.0, 0.9472, 1.0, 0.7329, 1.0, 0.7329, 1.0, 0.9569, 1.0, 0.9569, 1.0, 0.9472, 1.0, 0.9472, 1.0, 0.9143, 1.0, 0.9143, 1.0, 0.9143, 1.0, 0.9143, 1.0, 0.7715, 1.0, 0.7715, 1.0, 0.7041, 1.0, 0.7041, 1.0, 0.7039, 1.0, 0.7039, 1.0, 0.7715, 1.0, 0.7715, 1.0, 0.7041, 1.0, 0.7041, 1.0, 0.7037, 1.0, 0.7037, 1.0, 0.7329, 1.0, 0.7329, 1.0, 0.9569, 1.0, 0.9569, 1.0, 0.9472, 1.0, 0.9472, 1.0, 0.9472, 1.0, 0.9472, 1.0, 0.9143, 1.0, 0.9143, 1.0, 0.9143, 1.0, 0.9143, 1.0, 0.7715, 1.0, 0.7715, 1.0, 0.7329, 1.0, 0.7329, 1.0, 0.9569, 1.0, 0.9569, 1.0, 0.7039, 1.0, 0.7039, 1.0, 0.7037, 1.0, 0.7037, 1.0, 0.9569, 1.0, 0.9569, 1.0, 0.9472, 1.0, 0.9472, 1.0, 0.9472, 1.0, 0.9472, 1.0, 0.9143, 1.0, 0.9143, 1.0, 0.9143, 1.0, 0.9143, 1.0, 0.7715, 1.0, 0.7715, 1.0, 0.7329, 1.0, 0.7329, 1.0, 0.9569, 1.0, 0.9569, 1.0, 0.7039, 1.0, 0.7039, 1.0, 0.7037, 1.0, 0.7037, 1.0, 0.7041, 1.0, 0.7041, 1.0, 0.7039, 1.0, 0.7039, 1.0, 0.7715, 1.0, 0.7715, 1.0, 0.7041, 1.0, 0.7041, 1.0, 0.7037, 1.0, 0.7037, 1.0, 0.7329, 1.0, 0.7329, 1.0, 0.9143, 1.0, 0.9143, 1.0, 0.7715, 1.0, 0.7715, 1.0, 0.9472, 1.0, 0.9472, 1.0, 0.9143, 1.0, 0.9143, 1.0, 0.7329, 1.0, 0.7329, 1.0, 0.9569, 1.0, 0.9569, 1.0, 0.9569, 1.0, 0.9569, 1.0, 0.9472, 1.0, 0.9472, 1.0, 0.7037, 1.0, 0.7037, 1.0, 0.7329, 1.0, 0.7329, 1.0, 0.7715, 1.0, 0.7715, 1.0, 0.7041, 1.0, 0.7041, 1.0, 0.7041, 1.0, 0.7041, 1.0, 0.7039, 1.0, 0.7039, 1.0, 0.7039, 1.0, 0.7039, 1.0, 0.7037, 1.0, 0.7037])
me_plane_001.use_remesh_fix_poles = True
me_plane_001.use_remesh_preserve_attributes = False
me_plane_001.use_mirror_vertex_groups = False
me_plane_001.update()

# ---- objects
ob_light = bpy.data.objects.new('Light', light_light)
ob_camera = bpy.data.objects.new('Camera', cam_camera)
ob_nose_001 = bpy.data.objects.new('Nose.001', me_plane_001)

# ---- transforms, parenting, visibility, modifiers, constraints
ob_light.location = (4.076, 1.005, 5.904)
ob_light.rotation_euler = (0.6503, 0.05522, 1.866)
ob_light.lock_rotations_4d = False
ob_light.empty_display_type = 'ARROWS'
ob_light.color = (0.0, 0.0, 0.0, 0.0)
ob_light.lineart.crease_threshold = 0.0
ob_camera.location = (7.359, -6.926, 4.958)
ob_camera.rotation_euler = (1.109, 0.0, 0.8149)
ob_camera.lock_rotations_4d = False
ob_camera.empty_display_type = 'ARROWS'
ob_camera.color = (0.0, 0.0, 0.0, 0.0)
ob_camera.display_type = 'WIRE'
ob_camera.lineart.crease_threshold = 0.0
ob_nose_001.location = (0.0, 0.0, 0.0)
ob_nose_001.rotation_euler = (0.0, 1.371, 0.0)
ob_nose_001.lineart.crease_threshold = 0.0
_m = ob_nose_001.modifiers.new('Subdivision', 'SUBSURF')
_m.uv_smooth = 'PRESERVE_CORNERS'
_m.levels = 3
_m.render_levels = 3
_m = ob_nose_001.modifiers.new('Auto Smooth', 'NODES')
_m.node_group = ng_auto_smooth
_gi = [s.identifier for s in ng_auto_smooth.interface.items_tree if s.item_type == 'SOCKET' and s.in_out == 'INPUT']
_m[_gi[1]] = 0.5236  # Angle

# ---- collection membership
col_collection.objects.link(ob_light)
col_collection.objects.link(ob_camera)
col_nose.objects.link(ob_nose_001)

# ---- scene / render settings (as saved in the file)
scene.camera = ob_camera
scene.frame_start = 1; scene.frame_end = 250; scene.frame_set(1)
scene.render.engine = 'BLENDER_EEVEE_NEXT'
scene.cycles.use_denoising = False
scene.cycles.samples = 128
scene.cycles.sampling_pattern = 'TABULATED_SOBOL'
scene.cycles.use_adaptive_sampling = False
scene.cycles.use_light_tree = False
scene.view_settings.view_transform = 'Filmic'
bpy.context.view_layer.update()
